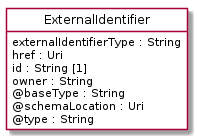

The diagram above was rendered by PlantUML. Its source (embedded in the PNG):
@startuml
hide circle
hide methods
hide stereotype
show <<Enumeration>> stereotype
skinparam class {
   BackgroundColor<<Enumeration>> #E6F5F7
   BackgroundColor<<Ref>> #FFFFE0
   BackgroundColor<<Pivot>> #FFFFFFF
   BackgroundColor<<SimpleType>> #E2F0DA
   BackgroundColor #FCF2E3
}

class ExternalIdentifier <<Pivot>> {
    externalIdentifierType : String
    href : Uri
    id : String [1]
    owner : String
    @baseType : String
    @schemaLocation : Uri
    @type : String
}


@enduml